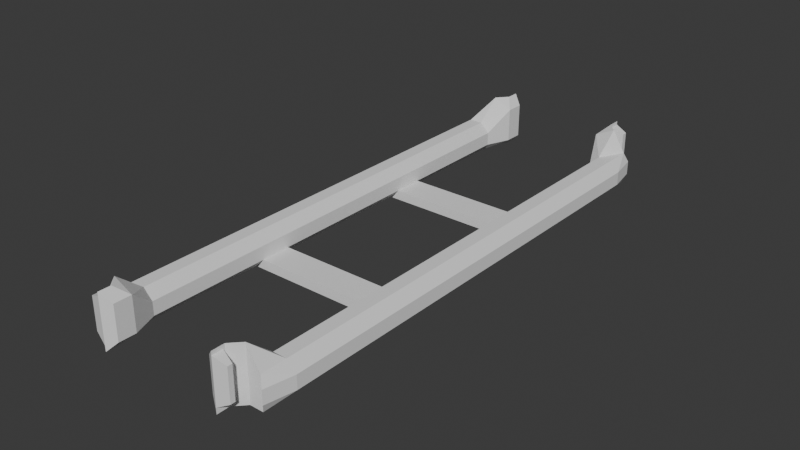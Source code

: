 # Source: ball-rack-crossbar.blend  (saved by Blender 4.0.36; exported with 4.5.12 LTS)
import bpy
from mathutils import Matrix  # noqa: F401  (used for matrix-valued properties, if any)

bpy.ops.wm.read_factory_settings(use_empty=True)
scene = bpy.context.scene
scene.name = 'Scene'

# ---- collections
col_collection = bpy.data.collections.new('Collection'); scene.collection.children.link(col_collection)

# ---- world
world_world = bpy.data.worlds.new('World'); scene.world = world_world
world_world.use_nodes = True; world_world.node_tree.nodes.clear()
_N = world_world.node_tree.nodes; _L = world_world.node_tree.links
n0 = _N.new('ShaderNodeOutputWorld'); n0.name = 'World Output'; n0.location = (300, 300)
n1 = _N.new('ShaderNodeBackground'); n1.name = 'Background'; n1.location = (10, 300)
n1.inputs[0].default_value = (0.05088, 0.05088, 0.05088, 1.0)
_L.new(n1.outputs[0], n0.inputs[0])
n0.is_active_output = True
world_world.color = (0.05088, 0.05088, 0.05088)
world_world.use_sun_shadow = False
world_world.sun_shadow_jitter_overblur = 0.0

# ---- meshes
me_cylinder_002 = bpy.data.meshes.new('Cylinder.002')
me_cylinder_002.from_pydata([(1.723, -3.157, -0.5506), (2.43, -3.45, -0.5506), (2.723, -4.157, -0.5506), (2.43, -4.864, -0.5506), (1.723, -5.157, -0.5506), (1.016, -4.864, -0.5506), (0.7227, -4.157, -0.5506), (1.016, -3.45, -0.5506), (2.618, -2.184, -0.6115), (3.541, -2.997, -0.6124), (2.723, -4.157, -0.6124), (2.309, -4.572, -0.6213), (1.601, -4.865, -0.6213), (1.016, -4.864, -0.6124), (0.7251, -4.163, -0.6124), (0.8028, -2.936, -0.6115), (1.236, -3.975, -0.6124), (1.516, -4.657, -0.6124), (1.944, -3.682, -0.6124), (2.221, -4.365, -0.6124), (2.618, -2.184, -0.6564), (3.325, -2.477, -0.6709), (0.5099, -3.644, -0.6709), (0.8028, -2.936, -0.6564), (1.012, -3.435, -0.6709), (2.817, -2.688, -0.6709), (1.015, -3.44, -0.6399), (2.618, -2.184, -0.6399), (2.819, -2.693, -0.6399), (0.8028, -2.936, -0.6399), (3.325, -2.477, -0.6399), (0.5099, -3.644, -0.6399), (0.5099, -3.644, -0.6446), (3.325, -2.477, -0.6446), (0.8028, -2.936, -0.6446), (2.618, -2.184, -0.6446), (1.014, -3.438, -0.6446), (2.818, -2.691, -0.6446), (2.188, -3.569, -0.6124), (2.472, -4.261, -0.6124), (3.127, -2.56, -0.6709), (3.072, -2.585, -0.6399), (3.127, -2.561, -0.6446), (1.266, -4.761, -0.6124), (0.9807, -4.069, -0.6124), (0.8141, -3.518, -0.6709), (0.8146, -3.519, -0.6446), (0.7622, -3.542, -0.6399), (3.124, -3.323, -0.6645), (1.437, -4.022, -0.6645), (3.125, -3.326, -0.651), (1.438, -4.025, -0.651), (-1.723, 3.157, -0.5506), (-2.43, 3.45, -0.5506), (-2.723, 4.157, -0.5506), (-2.43, 4.864, -0.5506), (-1.723, 5.157, -0.5506), (-1.016, 4.864, -0.5506), (-0.7227, 4.157, -0.5506), (-1.016, 3.45, -0.5506), (-1.51, 2.644, -0.6115), (-2.432, 3.456, -0.6124), (-2.723, 4.157, -0.6124), (-2.309, 4.572, -0.6213), (-1.601, 4.865, -0.6213), (-1.016, 4.864, -0.6124), (0.3833, 4.622, -0.6124), (0.3057, 3.396, -0.6115), (-1.236, 3.975, -0.6124), (-1.516, 4.657, -0.6124), (-1.944, 3.682, -0.6124), (-2.221, 4.365, -0.6124), (-1.51, 2.644, -0.6564), (-2.217, 2.936, -0.6709), (0.5986, 4.103, -0.6709), (0.3057, 3.396, -0.6564), (0.09605, 3.895, -0.6709), (-1.708, 3.147, -0.6709), (0.09393, 3.9, -0.6399), (-1.51, 2.644, -0.6399), (-1.71, 3.152, -0.6399), (0.3057, 3.396, -0.6399), (-2.217, 2.936, -0.6399), (0.5986, 4.103, -0.6399), (0.5986, 4.103, -0.6446), (-2.217, 2.936, -0.6446), (0.3057, 3.396, -0.6446), (-1.51, 2.644, -0.6446), (0.09499, 3.897, -0.6446), (-1.709, 3.15, -0.6446), (-2.188, 3.569, -0.6124), (-2.472, 4.261, -0.6124), (-1.91, 3.064, -0.6709), (-1.964, 3.044, -0.6399), (-1.91, 3.065, -0.6446), (-1.266, 4.761, -0.6124), (-0.9807, 4.069, -0.6124), (0.4028, 4.022, -0.6709), (0.4023, 4.023, -0.6446), (0.3463, 4.001, -0.6399), (-1.823, 3.862, -0.6645), (-0.1359, 4.561, -0.6645), (-1.824, 3.865, -0.651), (-0.137, 4.564, -0.651), (-1.014, 3.451, 0.5528), (-0.7214, 4.158, 0.5528), (-1.014, 4.865, 0.5528), (-1.721, 5.158, 0.5528), (-2.429, 4.865, 0.5528), (-2.721, 4.158, 0.5528), (-2.429, 3.451, 0.5528), (-1.721, 3.158, 0.5528), (0.3069, 3.396, 0.6137), (0.3846, 4.623, 0.6145), (-1.014, 4.865, 0.6145), (-1.6, 4.865, 0.6234), (-2.307, 4.572, 0.6234), (-2.721, 4.158, 0.6145), (-2.431, 3.456, 0.6145), (-1.509, 2.644, 0.6137), (-1.937, 3.685, 0.6145), (-2.221, 4.365, 0.6145), (-1.229, 3.978, 0.6145), (-1.516, 4.657, 0.6145), (0.3069, 3.396, 0.6562), (0.5998, 4.103, 0.6707), (-2.216, 2.937, 0.6707), (-1.509, 2.644, 0.6562), (-1.713, 3.145, 0.6707), (0.09093, 3.892, 0.6707), (-1.715, 3.15, 0.6397), (0.3069, 3.396, 0.6397), (0.08881, 3.897, 0.6397), (-1.509, 2.644, 0.6397), (0.5998, 4.103, 0.6397), (-2.216, 2.937, 0.6397), (-2.216, 2.937, 0.6444), (0.5998, 4.103, 0.6444), (-1.509, 2.644, 0.6444), (0.3069, 3.396, 0.6444), (-1.714, 3.148, 0.6444), (0.08987, 3.895, 0.6444), (-0.9767, 4.071, 0.6145), (-1.265, 4.761, 0.6145), (0.4008, 4.021, 0.6707), (0.3443, 4.0, 0.6397), (0.4003, 4.022, 0.6444), (-2.471, 4.261, 0.6145), (-2.184, 3.571, 0.6145), (-1.912, 3.063, 0.6707), (-1.912, 3.064, 0.6444), (-1.966, 3.043, 0.6397), (-0.141, 4.559, 0.6634), (-1.828, 3.86, 0.6634), (-0.1421, 4.561, 0.6519), (-1.829, 3.863, 0.6519), (1.014, -3.451, 0.5502), (0.7214, -4.158, 0.5502), (1.014, -4.865, 0.5502), (1.721, -5.158, 0.5502), (2.429, -4.865, 0.5502), (2.721, -4.158, 0.5502), (2.429, -3.451, 0.5502), (1.721, -3.158, 0.5502), (0.8016, -2.937, 0.6111), (0.7239, -4.164, 0.612), (1.014, -4.865, 0.612), (1.6, -4.865, 0.6208), (2.307, -4.572, 0.6208), (2.721, -4.158, 0.612), (3.54, -2.997, 0.612), (2.617, -2.185, 0.6111), (1.937, -3.685, 0.612), (2.221, -4.365, 0.612), (1.229, -3.978, 0.612), (1.516, -4.657, 0.612), (0.8016, -2.937, 0.6536), (0.5087, -3.644, 0.6681), (3.324, -2.478, 0.6681), (2.617, -2.185, 0.6536), (2.822, -2.686, 0.6681), (1.018, -3.433, 0.6681), (2.824, -2.691, 0.6372), (0.8016, -2.937, 0.6372), (1.02, -3.438, 0.6372), (2.617, -2.185, 0.6372), (0.5087, -3.644, 0.6372), (3.324, -2.478, 0.6372), (3.324, -2.478, 0.6419), (0.5087, -3.644, 0.6419), (2.617, -2.185, 0.6419), (0.8016, -2.937, 0.6419), (2.823, -2.688, 0.6419), (1.019, -3.436, 0.6419), (0.9767, -4.071, 0.612), (1.265, -4.761, 0.612), (0.816, -3.517, 0.6681), (0.7642, -3.541, 0.6372), (0.8166, -3.518, 0.6419), (2.471, -4.261, 0.612), (2.184, -3.571, 0.612), (3.128, -2.559, 0.6681), (3.129, -2.56, 0.6419), (3.074, -2.584, 0.6372), (1.442, -4.02, 0.6609), (3.129, -3.321, 0.6609), (1.443, -4.022, 0.6494), (3.13, -3.324, 0.6494), (1.015, -4.865, -0.0006363), (0.7221, -4.157, -0.0006363), (1.015, -3.45, -0.0006363), (1.722, -3.157, -0.0006363), (2.429, -3.45, -0.0006363), (2.722, -4.157, -0.0006363), (2.429, -4.865, -0.0006363), (1.722, -5.157, -0.0006363), (1.015, -4.864, -0.2587), (0.7224, -4.157, -0.2587), (1.015, -3.45, -0.2587), (1.722, -3.157, -0.2587), (2.429, -3.45, -0.2587), (2.722, -4.157, -0.2587), (2.429, -4.864, -0.2587), (1.722, -5.157, -0.2587), (-2.429, 3.45, 0.0006363), (-2.722, 4.157, 0.0006363), (-2.429, 4.865, 0.0006363), (-1.722, 5.157, 0.0006363), (-1.015, 4.865, 0.0006363), (-0.7221, 4.157, 0.0006363), (-1.015, 3.45, 0.0006363), (-1.722, 3.157, 0.0006363), (-2.429, 3.45, -0.2581), (-2.722, 4.157, -0.2581), (-2.429, 4.864, -0.2581), (-1.722, 5.157, -0.2581), (-1.015, 4.864, -0.2581), (-0.7224, 4.157, -0.2581), (-1.015, 3.45, -0.2581), (-1.722, 3.157, -0.2581), (-2.429, 3.45, 0.2602), (-2.722, 4.158, 0.2602), (-2.429, 4.865, 0.2602), (-1.722, 5.158, 0.2602), (-1.015, 4.865, 0.2602), (-0.7218, 4.158, 0.2602), (-1.015, 3.45, 0.2602), (-1.722, 3.158, 0.2602), (1.015, -4.865, 0.2583), (0.7218, -4.158, 0.2583), (1.015, -3.45, 0.2583), (1.722, -3.158, 0.2583), (2.429, -3.45, 0.2583), (2.722, -4.158, 0.2583), (2.429, -4.865, 0.2583), (1.722, -5.158, 0.2583), (1.015, -4.865, 0.1124), (0.7219, -4.157, 0.1124), (1.015, -3.45, 0.1124), (1.722, -3.157, 0.1124), (2.429, -3.45, 0.1124), (2.722, -4.157, 0.1124), (2.429, -4.865, 0.1124), (1.722, -5.157, 0.1124), (-2.429, 3.45, 0.114), (-2.722, 4.157, 0.114), (-2.429, 4.865, 0.114), (-1.722, 5.157, 0.114), (-0.7219, 4.157, 0.114), (-1.015, 3.45, 0.114), (-1.722, 3.157, 0.114), (-1.015, 4.865, 0.114), (1.015, -4.865, 0.1854), (0.7218, -4.157, 0.1854), (1.015, -3.45, 0.1854), (1.722, -3.157, 0.1854), (2.429, -3.45, 0.1854), (2.722, -4.157, 0.1854), (2.429, -4.865, 0.1854), (1.722, -5.157, 0.1854), (1.015, -4.864, -0.1128), (0.7222, -4.157, -0.1128), (1.015, -3.45, -0.1128), (1.722, -3.157, -0.1128), (2.429, -3.45, -0.1128), (2.722, -4.157, -0.1128), (2.429, -4.864, -0.1128), (1.722, -5.157, -0.1128), (-2.429, 3.45, -0.1118), (-2.722, 4.157, -0.1118), (-2.429, 4.864, -0.1118), (-1.722, 5.157, -0.1118), (-1.015, 4.864, -0.1118), (-0.7222, 4.157, -0.1118), (-1.015, 3.45, -0.1118), (-1.722, 3.157, -0.1118), (-2.429, 3.45, -0.185), (-2.722, 4.157, -0.185), (-2.429, 4.864, -0.185), (-1.722, 5.157, -0.185), (-1.015, 4.864, -0.185), (-0.7223, 4.157, -0.185), (-1.015, 3.45, -0.185), (-1.722, 3.157, -0.185), (1.015, -4.864, -0.1858), (0.7223, -4.157, -0.1858), (1.015, -3.45, -0.1858), (1.722, -3.157, -0.1858), (2.429, -3.45, -0.1858), (2.722, -4.157, -0.1858), (2.429, -4.864, -0.1858), (1.722, -5.157, -0.1858), (-2.429, 3.45, 0.1871), (-2.722, 4.157, 0.1871), (-2.429, 4.865, 0.1871), (-1.722, 5.157, 0.1871), (-1.015, 4.865, 0.1871), (-0.7218, 4.157, 0.1871), (-1.015, 3.45, 0.1871), (-1.722, 3.157, 0.1871)], [], [(2, 3, 10), (29, 27, 35, 34), (5, 6, 14, 13), (3, 4, 12, 11), (6, 15, 14), (1, 2, 10, 9), (4, 13, 12), (7, 0, 8, 15), (0, 1, 8), (20, 25, 24, 23), (13, 43, 17, 12), (44, 16, 17, 43), (12, 17, 19, 11), (17, 16, 18, 19), (34, 35, 20, 23), (39, 38, 9, 10), (31, 29, 34, 32), (11, 19, 39, 10), (23, 24, 45, 22), (25, 20, 21, 40), (32, 34, 23, 22), (27, 30, 33, 35), (35, 33, 21, 20), (44, 47, 26, 16), (15, 29, 31), (16, 26, 28, 18), (8, 27, 29, 15), (38, 41, 30, 9), (9, 30, 8), (45, 46, 32, 22), (8, 30, 27), (8, 1, 9), (31, 14, 15), (15, 6, 7), (37, 50, 42), (42, 50, 48, 40), (46, 47, 31, 32), (37, 28, 26, 36), (42, 41, 28, 37), (33, 30, 41, 42), (21, 33, 42, 40), (18, 28, 41, 38), (19, 18, 38, 39), (36, 26, 47, 46), (45, 24, 49), (14, 31, 47, 44), (14, 44, 43, 13), (48, 50, 51, 49), (37, 36, 51, 50), (49, 51, 46, 45), (24, 25, 48, 49), (25, 40, 48), (46, 51, 36), (54, 55, 62), (81, 79, 87, 86), (57, 58, 66, 65), (55, 56, 64, 63), (58, 67, 66), (53, 54, 62, 61), (56, 65, 64), (59, 52, 60, 67), (52, 53, 60), (72, 77, 76, 75), (65, 95, 69, 64), (96, 68, 69, 95), (64, 69, 71, 63), (69, 68, 70, 71), (86, 87, 72, 75), (91, 90, 61, 62), (83, 81, 86, 84), (63, 71, 91, 62), (75, 76, 97, 74), (77, 72, 73, 92), (84, 86, 75, 74), (79, 82, 85, 87), (87, 85, 73, 72), (96, 99, 78, 68), (67, 81, 83), (68, 78, 80, 70), (60, 79, 81, 67), (90, 93, 82, 61), (61, 82, 60), (97, 98, 84, 74), (60, 82, 79), (60, 53, 61), (83, 66, 67), (67, 58, 59), (89, 102, 94), (94, 102, 100, 92), (98, 99, 83, 84), (89, 80, 78, 88), (94, 93, 80, 89), (85, 82, 93, 94), (73, 85, 94, 92), (70, 80, 93, 90), (71, 70, 90, 91), (88, 78, 99, 98), (97, 76, 101), (66, 83, 99, 96), (66, 96, 95, 65), (100, 102, 103, 101), (89, 88, 103, 102), (101, 103, 98, 97), (76, 77, 100, 101), (77, 92, 100), (98, 103, 88), (106, 107, 114), (133, 131, 139, 138), (109, 110, 118, 117), (107, 108, 116, 115), (110, 119, 118), (105, 106, 114, 113), (108, 117, 116), (111, 104, 112, 119), (104, 105, 112), (124, 129, 128, 127), (117, 147, 121, 116), (148, 120, 121, 147), (116, 121, 123, 115), (121, 120, 122, 123), (138, 139, 124, 127), (143, 142, 113, 114), (135, 133, 138, 136), (115, 123, 143, 114), (127, 128, 149, 126), (129, 124, 125, 144), (136, 138, 127, 126), (131, 134, 137, 139), (139, 137, 125, 124), (148, 151, 130, 120), (119, 133, 135), (120, 130, 132, 122), (112, 131, 133, 119), (142, 145, 134, 113), (113, 134, 112), (149, 150, 136, 126), (112, 134, 131), (112, 105, 113), (135, 118, 119), (119, 110, 111), (141, 154, 146), (146, 154, 152, 144), (150, 151, 135, 136), (141, 132, 130, 140), (146, 145, 132, 141), (137, 134, 145, 146), (125, 137, 146, 144), (122, 132, 145, 142), (123, 122, 142, 143), (140, 130, 151, 150), (149, 128, 153), (118, 135, 151, 148), (118, 148, 147, 117), (152, 154, 155, 153), (141, 140, 155, 154), (153, 155, 150, 149), (128, 129, 152, 153), (129, 144, 152), (150, 155, 140), (158, 159, 166), (185, 183, 191, 190), (161, 162, 170, 169), (159, 160, 168, 167), (162, 171, 170), (157, 158, 166, 165), (160, 169, 168), (163, 156, 164, 171), (156, 157, 164), (176, 181, 180, 179), (169, 199, 173, 168), (200, 172, 173, 199), (168, 173, 175, 167), (173, 172, 174, 175), (190, 191, 176, 179), (195, 194, 165, 166), (187, 185, 190, 188), (167, 175, 195, 166), (179, 180, 201, 178), (181, 176, 177, 196), (188, 190, 179, 178), (183, 186, 189, 191), (191, 189, 177, 176), (200, 203, 182, 172), (171, 185, 187), (172, 182, 184, 174), (164, 183, 185, 171), (194, 197, 186, 165), (165, 186, 164), (201, 202, 188, 178), (164, 186, 183), (164, 157, 165), (187, 170, 171), (171, 162, 163), (193, 206, 198), (198, 206, 204, 196), (202, 203, 187, 188), (193, 184, 182, 192), (198, 197, 184, 193), (189, 186, 197, 198), (177, 189, 198, 196), (174, 184, 197, 194), (175, 174, 194, 195), (192, 182, 203, 202), (201, 180, 205), (170, 187, 203, 200), (170, 200, 199, 169), (204, 206, 207, 205), (193, 192, 207, 206), (205, 207, 202, 201), (180, 181, 204, 205), (181, 196, 204), (202, 207, 192), (240, 110, 109, 241), (248, 158, 157, 249), (249, 157, 156, 250), (250, 156, 163, 251), (241, 109, 108, 242), (242, 108, 107, 243), (243, 107, 106, 244), (244, 106, 105, 245), (251, 163, 162, 252), (245, 105, 104, 246), (246, 104, 111, 247), (252, 162, 161, 253), (253, 161, 160, 254), (254, 160, 159, 255), (255, 159, 158, 248), (247, 111, 110, 240), (10, 3, 11), (13, 4, 5), (169, 160, 161), (166, 159, 167), (114, 107, 115), (117, 108, 109), (65, 56, 57), (62, 55, 63), (287, 215, 208, 280), (286, 214, 215, 287), (285, 213, 214, 286), (284, 212, 213, 285), (283, 211, 212, 284), (282, 210, 211, 283), (281, 209, 210, 282), (280, 208, 209, 281), (5, 216, 217, 6), (6, 217, 218, 7), (7, 218, 219, 0), (0, 219, 220, 1), (1, 220, 221, 2), (2, 221, 222, 3), (3, 222, 223, 4), (4, 223, 216, 5), (295, 231, 224, 288), (294, 230, 231, 295), (293, 229, 230, 294), (292, 228, 229, 293), (291, 227, 228, 292), (290, 226, 227, 291), (289, 225, 226, 290), (288, 224, 225, 289), (53, 232, 233, 54), (54, 233, 234, 55), (55, 234, 235, 56), (56, 235, 236, 57), (57, 236, 237, 58), (58, 237, 238, 59), (59, 238, 239, 52), (52, 239, 232, 53), (303, 306, 218, 239), (318, 246, 247, 319), (317, 245, 246, 318), (316, 244, 245, 317), (315, 243, 244, 316), (314, 242, 243, 315), (313, 241, 242, 314), (312, 240, 241, 313), (279, 255, 248, 272), (278, 254, 255, 279), (277, 253, 254, 278), (276, 252, 253, 277), (275, 251, 252, 276), (274, 250, 251, 275), (247, 250, 274, 319), (272, 248, 249, 273), (208, 256, 257, 209), (209, 257, 258, 210), (210, 258, 259, 211), (211, 259, 260, 212), (212, 260, 261, 213), (213, 261, 262, 214), (214, 262, 263, 215), (215, 263, 256, 208), (224, 264, 265, 225), (225, 265, 266, 226), (226, 266, 267, 227), (227, 267, 271, 228), (228, 271, 268, 229), (229, 268, 269, 230), (230, 269, 270, 231), (231, 270, 264, 224), (273, 312, 319, 274), (256, 272, 273, 257), (257, 273, 274, 258), (258, 274, 275, 259), (259, 275, 276, 260), (260, 276, 277, 261), (261, 277, 278, 262), (262, 278, 279, 263), (263, 279, 272, 256), (304, 280, 281, 305), (305, 281, 282, 306), (306, 282, 283, 307), (307, 283, 284, 308), (308, 284, 285, 309), (309, 285, 286, 310), (310, 286, 287, 311), (311, 287, 280, 304), (296, 288, 289, 297), (297, 289, 290, 298), (298, 290, 291, 299), (299, 291, 292, 300), (300, 292, 293, 301), (301, 293, 294, 302), (302, 294, 295, 303), (303, 295, 288, 296), (265, 313, 314, 266), (238, 302, 303, 239), (237, 301, 302, 238), (236, 300, 301, 237), (235, 299, 300, 236), (234, 298, 299, 235), (233, 297, 298, 234), (232, 296, 297, 233), (223, 311, 304, 216), (222, 310, 311, 223), (221, 309, 310, 222), (220, 308, 309, 221), (219, 307, 308, 220), (218, 306, 307, 219), (264, 312, 313, 265), (216, 304, 305, 217), (266, 314, 315, 267), (267, 315, 316, 271), (271, 316, 317, 268), (268, 317, 318, 269), (269, 318, 319, 270), (270, 319, 312, 264), (296, 232, 217, 305), (240, 312, 273, 249), (247, 240, 249, 250), (303, 296, 305, 306), (217, 232, 239, 218)])
_uv = me_cylinder_002.uv_layers.new(name='UVMap')
_uv.uv.foreach_set('vector', [0.75, 0.5, 0.625, 0.5, 0.75, 0.5, 0.125, 0.5, 0.0, 0.5, 0.0, 0.5, 0.125, 0.5, 0.375, 0.5, 0.25, 0.5, 0.25, 0.5, 0.375, 0.5, 0.625, 0.5, 0.5, 0.5, 0.5, 0.5, 0.625, 0.5, 0.25, 0.5, 0.125, 0.5, 0.25, 0.5, 0.875, 0.5, 0.75, 0.5, 0.75, 0.5, 0.875, 0.5, 0.5, 0.5, 0.375, 0.5, 0.5, 0.5, 0.125, 0.5, 0.0, 0.5, 0.0, 0.5, 0.125, 0.5, 1.0, 0.5, 0.875, 0.5, 1.0, 0.5, 0.0, 0.5, 0.693, 0.5, 0.434, 0.5, 0.125, 0.5, 0.375, 0.5, 0.43, 0.5, 0.4849, 0.5, 0.5, 0.5, 0.342, 0.5, 0.434, 0.5, 0.4849, 0.5, 0.43, 0.5, 0.5, 0.5, 0.4849, 0.5, 0.6397, 0.5, 0.625, 0.5, 0.4849, 0.5, 0.434, 0.5, 0.693, 0.5, 0.6397, 0.5, 0.125, 0.5, 0.0, 0.5, 0.0, 0.5, 0.125, 0.5, 0.6949, 0.5, 0.784, 0.5, 0.875, 0.5, 0.75, 0.5, 0.25, 0.5, 0.125, 0.5, 0.125, 0.5, 0.25, 0.5, 0.625, 0.5, 0.6397, 0.5, 0.6949, 0.5, 0.75, 0.5, 0.125, 0.5, 0.434, 0.5, 0.342, 0.5, 0.25, 0.5, 0.693, 0.5, 0.0, 0.5, 0.875, 0.5, 0.784, 0.5, 0.25, 0.5, 0.125, 0.5, 0.125, 0.5, 0.25, 0.5, 1.0, 0.5, 0.875, 0.5, 0.875, 0.5, 1.0, 0.5, 1.0, 0.5, 0.875, 0.5, 0.875, 0.5, 1.0, 0.5, 0.342, 0.5, 0.342, 0.5, 0.434, 0.5, 0.434, 0.5, 0.125, 0.5, 0.125, 0.5, 0.25, 0.5, 0.434, 0.5, 0.434, 0.5, 0.693, 0.5, 0.693, 0.5, 0.0, 0.5, 0.0, 0.5, 0.125, 0.5, 0.125, 0.5, 0.784, 0.5, 0.784, 0.5, 0.875, 0.5, 0.875, 0.5, 0.875, 0.5, 0.875, 0.5, 1.0, 0.5, 0.342, 0.5, 0.342, 0.5, 0.25, 0.5, 0.25, 0.5, 1.0, 0.5, 0.875, 0.5, 1.0, 0.5, 1.0, 0.5, 0.875, 0.5, 0.875, 0.5, 0.25, 0.5, 0.25, 0.5, 0.125, 0.5, 0.125, 0.5, 0.25, 0.5, 0.125, 0.5, 0.693, 0.5, 0.693, 0.5, 0.784, 0.5, 0.784, 0.5, 0.693, 0.5, 0.693, 0.5, 0.784, 0.5, 0.342, 0.5, 0.342, 0.5, 0.25, 0.5, 0.25, 0.5, 0.693, 0.5, 0.693, 0.5, 0.434, 0.5, 0.434, 0.5, 0.784, 0.5, 0.784, 0.5, 0.693, 0.5, 0.693, 0.5, 0.875, 0.5, 0.875, 0.5, 0.784, 0.5, 0.784, 0.5, 0.875, 0.5, 0.875, 0.5, 0.784, 0.5, 0.784, 0.5, 0.693, 0.5, 0.693, 0.5, 0.784, 0.5, 0.784, 0.5, 0.6397, 0.5, 0.693, 0.5, 0.784, 0.5, 0.6949, 0.5, 0.434, 0.5, 0.434, 0.5, 0.342, 0.5, 0.342, 0.5, 0.342, 0.5, 0.434, 0.5, 0.434, 0.5, 0.25, 0.5, 0.25, 0.5, 0.342, 0.5, 0.342, 0.5, 0.25, 0.5, 0.342, 0.5, 0.43, 0.5, 0.375, 0.5, 0.693, 0.5, 0.693, 0.5, 0.434, 0.5, 0.434, 0.5, 0.693, 0.5, 0.434, 0.5, 0.434, 0.5, 0.693, 0.5, 0.434, 0.5, 0.434, 0.5, 0.342, 0.5, 0.342, 0.5, 0.434, 0.5, 0.693, 0.5, 0.693, 0.5, 0.434, 0.5, 0.693, 0.5, 0.784, 0.5, 0.693, 0.5, 0.342, 0.5, 0.434, 0.5, 0.434, 0.5, 0.75, 0.5, 0.625, 0.5, 0.75, 0.5, 0.125, 0.5, 0.0, 0.5, 0.0, 0.5, 0.125, 0.5, 0.375, 0.5, 0.25, 0.5, 0.25, 0.5, 0.375, 0.5, 0.625, 0.5, 0.5, 0.5, 0.5, 0.5, 0.625, 0.5, 0.25, 0.5, 0.125, 0.5, 0.25, 0.5, 0.875, 0.5, 0.75, 0.5, 0.75, 0.5, 0.875, 0.5, 0.5, 0.5, 0.375, 0.5, 0.5, 0.5, 0.125, 0.5, 0.0, 0.5, 0.0, 0.5, 0.125, 0.5, 1.0, 0.5, 0.875, 0.5, 1.0, 0.5, 0.0, 0.5, 0.693, 0.5, 0.434, 0.5, 0.125, 0.5, 0.375, 0.5, 0.43, 0.5, 0.4849, 0.5, 0.5, 0.5, 0.342, 0.5, 0.434, 0.5, 0.4849, 0.5, 0.43, 0.5, 0.5, 0.5, 0.4849, 0.5, 0.6397, 0.5, 0.625, 0.5, 0.4849, 0.5, 0.434, 0.5, 0.693, 0.5, 0.6397, 0.5, 0.125, 0.5, 0.0, 0.5, 0.0, 0.5, 0.125, 0.5, 0.6949, 0.5, 0.784, 0.5, 0.875, 0.5, 0.75, 0.5, 0.25, 0.5, 0.125, 0.5, 0.125, 0.5, 0.25, 0.5, 0.625, 0.5, 0.6397, 0.5, 0.6949, 0.5, 0.75, 0.5, 0.125, 0.5, 0.434, 0.5, 0.342, 0.5, 0.25, 0.5, 0.693, 0.5, 0.0, 0.5, 0.875, 0.5, 0.784, 0.5, 0.25, 0.5, 0.125, 0.5, 0.125, 0.5, 0.25, 0.5, 1.0, 0.5, 0.875, 0.5, 0.875, 0.5, 1.0, 0.5, 1.0, 0.5, 0.875, 0.5, 0.875, 0.5, 1.0, 0.5, 0.342, 0.5, 0.342, 0.5, 0.434, 0.5, 0.434, 0.5, 0.125, 0.5, 0.125, 0.5, 0.25, 0.5, 0.434, 0.5, 0.434, 0.5, 0.693, 0.5, 0.693, 0.5, 0.0, 0.5, 0.0, 0.5, 0.125, 0.5, 0.125, 0.5, 0.784, 0.5, 0.784, 0.5, 0.875, 0.5, 0.875, 0.5, 0.875, 0.5, 0.875, 0.5, 1.0, 0.5, 0.342, 0.5, 0.342, 0.5, 0.25, 0.5, 0.25, 0.5, 1.0, 0.5, 0.875, 0.5, 1.0, 0.5, 1.0, 0.5, 0.875, 0.5, 0.875, 0.5, 0.25, 0.5, 0.25, 0.5, 0.125, 0.5, 0.125, 0.5, 0.25, 0.5, 0.125, 0.5, 0.693, 0.5, 0.693, 0.5, 0.784, 0.5, 0.784, 0.5, 0.693, 0.5, 0.693, 0.5, 0.784, 0.5, 0.342, 0.5, 0.342, 0.5, 0.25, 0.5, 0.25, 0.5, 0.693, 0.5, 0.693, 0.5, 0.434, 0.5, 0.434, 0.5, 0.784, 0.5, 0.784, 0.5, 0.693, 0.5, 0.693, 0.5, 0.875, 0.5, 0.875, 0.5, 0.784, 0.5, 0.784, 0.5, 0.875, 0.5, 0.875, 0.5, 0.784, 0.5, 0.784, 0.5, 0.693, 0.5, 0.693, 0.5, 0.784, 0.5, 0.784, 0.5, 0.6397, 0.5, 0.693, 0.5, 0.784, 0.5, 0.6949, 0.5, 0.434, 0.5, 0.434, 0.5, 0.342, 0.5, 0.342, 0.5, 0.342, 0.5, 0.434, 0.5, 0.434, 0.5, 0.25, 0.5, 0.25, 0.5, 0.342, 0.5, 0.342, 0.5, 0.25, 0.5, 0.342, 0.5, 0.43, 0.5, 0.375, 0.5, 0.693, 0.5, 0.693, 0.5, 0.434, 0.5, 0.434, 0.5, 0.693, 0.5, 0.434, 0.5, 0.434, 0.5, 0.693, 0.5, 0.434, 0.5, 0.434, 0.5, 0.342, 0.5, 0.342, 0.5, 0.434, 0.5, 0.693, 0.5, 0.693, 0.5, 0.434, 0.5, 0.693, 0.5, 0.784, 0.5, 0.693, 0.5, 0.342, 0.5, 0.434, 0.5, 0.434, 0.5, 0.75, 0.5, 0.625, 0.5, 0.75, 0.5, 0.125, 0.5, 0.0, 0.5, 0.0, 0.5, 0.125, 0.5, 0.375, 0.5, 0.25, 0.5, 0.25, 0.5, 0.375, 0.5, 0.625, 0.5, 0.5, 0.5, 0.5, 0.5, 0.625, 0.5, 0.25, 0.5, 0.125, 0.5, 0.25, 0.5, 0.875, 0.5, 0.75, 0.5, 0.75, 0.5, 0.875, 0.5, 0.5, 0.5, 0.375, 0.5, 0.5, 0.5, 0.125, 0.5, 0.0, 0.5, 0.0, 0.5, 0.125, 0.5, 1.0, 0.5, 0.875, 0.5, 1.0, 0.5, 0.0, 0.5, 0.693, 0.5, 0.434, 0.5, 0.125, 0.5, 0.375, 0.5, 0.43, 0.5, 0.4849, 0.5, 0.5, 0.5, 0.342, 0.5, 0.434, 0.5, 0.4849, 0.5, 0.43, 0.5, 0.5, 0.5, 0.4849, 0.5, 0.6397, 0.5, 0.625, 0.5, 0.4849, 0.5, 0.434, 0.5, 0.693, 0.5, 0.6397, 0.5, 0.125, 0.5, 0.0, 0.5, 0.0, 0.5, 0.125, 0.5, 0.6949, 0.5, 0.784, 0.5, 0.875, 0.5, 0.75, 0.5, 0.25, 0.5, 0.125, 0.5, 0.125, 0.5, 0.25, 0.5, 0.625, 0.5, 0.6397, 0.5, 0.6949, 0.5, 0.75, 0.5, 0.125, 0.5, 0.434, 0.5, 0.342, 0.5, 0.25, 0.5, 0.693, 0.5, 0.0, 0.5, 0.875, 0.5, 0.784, 0.5, 0.25, 0.5, 0.125, 0.5, 0.125, 0.5, 0.25, 0.5, 1.0, 0.5, 0.875, 0.5, 0.875, 0.5, 1.0, 0.5, 1.0, 0.5, 0.875, 0.5, 0.875, 0.5, 1.0, 0.5, 0.342, 0.5, 0.342, 0.5, 0.434, 0.5, 0.434, 0.5, 0.125, 0.5, 0.125, 0.5, 0.25, 0.5, 0.434, 0.5, 0.434, 0.5, 0.693, 0.5, 0.693, 0.5, 0.0, 0.5, 0.0, 0.5, 0.125, 0.5, 0.125, 0.5, 0.784, 0.5, 0.784, 0.5, 0.875, 0.5, 0.875, 0.5, 0.875, 0.5, 0.875, 0.5, 1.0, 0.5, 0.342, 0.5, 0.342, 0.5, 0.25, 0.5, 0.25, 0.5, 1.0, 0.5, 0.875, 0.5, 1.0, 0.5, 1.0, 0.5, 0.875, 0.5, 0.875, 0.5, 0.25, 0.5, 0.25, 0.5, 0.125, 0.5, 0.125, 0.5, 0.25, 0.5, 0.125, 0.5, 0.693, 0.5, 0.693, 0.5, 0.784, 0.5, 0.784, 0.5, 0.693, 0.5, 0.693, 0.5, 0.784, 0.5, 0.342, 0.5, 0.342, 0.5, 0.25, 0.5, 0.25, 0.5, 0.693, 0.5, 0.693, 0.5, 0.434, 0.5, 0.434, 0.5, 0.784, 0.5, 0.784, 0.5, 0.693, 0.5, 0.693, 0.5, 0.875, 0.5, 0.875, 0.5, 0.784, 0.5, 0.784, 0.5, 0.875, 0.5, 0.875, 0.5, 0.784, 0.5, 0.784, 0.5, 0.693, 0.5, 0.693, 0.5, 0.784, 0.5, 0.784, 0.5, 0.6397, 0.5, 0.693, 0.5, 0.784, 0.5, 0.6949, 0.5, 0.434, 0.5, 0.434, 0.5, 0.342, 0.5, 0.342, 0.5, 0.342, 0.5, 0.434, 0.5, 0.434, 0.5, 0.25, 0.5, 0.25, 0.5, 0.342, 0.5, 0.342, 0.5, 0.25, 0.5, 0.342, 0.5, 0.43, 0.5, 0.375, 0.5, 0.693, 0.5, 0.693, 0.5, 0.434, 0.5, 0.434, 0.5, 0.693, 0.5, 0.434, 0.5, 0.434, 0.5, 0.693, 0.5, 0.434, 0.5, 0.434, 0.5, 0.342, 0.5, 0.342, 0.5, 0.434, 0.5, 0.693, 0.5, 0.693, 0.5, 0.434, 0.5, 0.693, 0.5, 0.784, 0.5, 0.693, 0.5, 0.342, 0.5, 0.434, 0.5, 0.434, 0.5, 0.75, 0.5, 0.625, 0.5, 0.75, 0.5, 0.125, 0.5, 0.0, 0.5, 0.0, 0.5, 0.125, 0.5, 0.375, 0.5, 0.25, 0.5, 0.25, 0.5, 0.375, 0.5, 0.625, 0.5, 0.5, 0.5, 0.5, 0.5, 0.625, 0.5, 0.25, 0.5, 0.125, 0.5, 0.25, 0.5, 0.875, 0.5, 0.75, 0.5, 0.75, 0.5, 0.875, 0.5, 0.5, 0.5, 0.375, 0.5, 0.5, 0.5, 0.125, 0.5, 0.0, 0.5, 0.0, 0.5, 0.125, 0.5, 1.0, 0.5, 0.875, 0.5, 1.0, 0.5, 0.0, 0.5, 0.693, 0.5, 0.434, 0.5, 0.125, 0.5, 0.375, 0.5, 0.43, 0.5, 0.4849, 0.5, 0.5, 0.5, 0.342, 0.5, 0.434, 0.5, 0.4849, 0.5, 0.43, 0.5, 0.5, 0.5, 0.4849, 0.5, 0.6397, 0.5, 0.625, 0.5, 0.4849, 0.5, 0.434, 0.5, 0.693, 0.5, 0.6397, 0.5, 0.125, 0.5, 0.0, 0.5, 0.0, 0.5, 0.125, 0.5, 0.6949, 0.5, 0.784, 0.5, 0.875, 0.5, 0.75, 0.5, 0.25, 0.5, 0.125, 0.5, 0.125, 0.5, 0.25, 0.5, 0.625, 0.5, 0.6397, 0.5, 0.6949, 0.5, 0.75, 0.5, 0.125, 0.5, 0.434, 0.5, 0.342, 0.5, 0.25, 0.5, 0.693, 0.5, 0.0, 0.5, 0.875, 0.5, 0.784, 0.5, 0.25, 0.5, 0.125, 0.5, 0.125, 0.5, 0.25, 0.5, 1.0, 0.5, 0.875, 0.5, 0.875, 0.5, 1.0, 0.5, 1.0, 0.5, 0.875, 0.5, 0.875, 0.5, 1.0, 0.5, 0.342, 0.5, 0.342, 0.5, 0.434, 0.5, 0.434, 0.5, 0.125, 0.5, 0.125, 0.5, 0.25, 0.5, 0.434, 0.5, 0.434, 0.5, 0.693, 0.5, 0.693, 0.5, 0.0, 0.5, 0.0, 0.5, 0.125, 0.5, 0.125, 0.5, 0.784, 0.5, 0.784, 0.5, 0.875, 0.5, 0.875, 0.5, 0.875, 0.5, 0.875, 0.5, 1.0, 0.5, 0.342, 0.5, 0.342, 0.5, 0.25, 0.5, 0.25, 0.5, 1.0, 0.5, 0.875, 0.5, 1.0, 0.5, 1.0, 0.5, 0.875, 0.5, 0.875, 0.5, 0.25, 0.5, 0.25, 0.5, 0.125, 0.5, 0.125, 0.5, 0.25, 0.5, 0.125, 0.5, 0.693, 0.5, 0.693, 0.5, 0.784, 0.5, 0.784, 0.5, 0.693, 0.5, 0.693, 0.5, 0.784, 0.5, 0.342, 0.5, 0.342, 0.5, 0.25, 0.5, 0.25, 0.5, 0.693, 0.5, 0.693, 0.5, 0.434, 0.5, 0.434, 0.5, 0.784, 0.5, 0.784, 0.5, 0.693, 0.5, 0.693, 0.5, 0.875, 0.5, 0.875, 0.5, 0.784, 0.5, 0.784, 0.5, 0.875, 0.5, 0.875, 0.5, 0.784, 0.5, 0.784, 0.5, 0.693, 0.5, 0.693, 0.5, 0.784, 0.5, 0.784, 0.5, 0.6397, 0.5, 0.693, 0.5, 0.784, 0.5, 0.6949, 0.5, 0.434, 0.5, 0.434, 0.5, 0.342, 0.5, 0.342, 0.5, 0.342, 0.5, 0.434, 0.5, 0.434, 0.5, 0.25, 0.5, 0.25, 0.5, 0.342, 0.5, 0.342, 0.5, 0.25, 0.5, 0.342, 0.5, 0.43, 0.5, 0.375, 0.5, 0.693, 0.5, 0.693, 0.5, 0.434, 0.5, 0.434, 0.5, 0.693, 0.5, 0.434, 0.5, 0.434, 0.5, 0.693, 0.5, 0.434, 0.5, 0.434, 0.5, 0.342, 0.5, 0.342, 0.5, 0.434, 0.5, 0.693, 0.5, 0.693, 0.5, 0.434, 0.5, 0.693, 0.5, 0.784, 0.5, 0.693, 0.5, 0.342, 0.5, 0.434, 0.5, 0.434, 0.5, 0.4062, 0.5, 0.25, 0.5, 0.375, 0.5, 0.4688, 0.5, 0.6562, 0.5, 0.75, 0.5, 0.875, 0.5, 0.7187, 0.5, 0.7187, 0.5, 0.875, 0.5, 1.0, 0.5, 0.7812, 0.5, 0.7812, 0.5, 1.0, 0.5, 0.125, 0.5, 0.09375, 0.5, 0.4688, 0.5, 0.375, 0.5, 0.5, 0.5, 0.5312, 0.5, 0.5312, 0.5, 0.5, 0.5, 0.625, 0.5, 0.5938, 0.5, 0.5938, 0.5, 0.625, 0.5, 0.75, 0.5, 0.6562, 0.5, 0.6562, 0.5, 0.75, 0.5, 0.875, 0.5, 0.7188, 0.5, 0.09375, 0.5, 0.125, 0.5, 0.25, 0.5, 0.4062, 0.5, 0.7188, 0.5, 0.875, 0.5, 1.0, 0.5, 0.7812, 0.5, 0.7812, 0.5, 1.0, 0.5, 0.125, 0.5, 0.09375, 0.5, 0.4062, 0.5, 0.25, 0.5, 0.375, 0.5, 0.4687, 0.5, 0.4687, 0.5, 0.375, 0.5, 0.5, 0.5, 0.5312, 0.5, 0.5312, 0.5, 0.5, 0.5, 0.625, 0.5, 0.5938, 0.5, 0.5938, 0.5, 0.625, 0.5, 0.75, 0.5, 0.6562, 0.5, 0.09375, 0.5, 0.125, 0.5, 0.25, 0.5, 0.4062, 0.5, 0.75, 0.5, 0.625, 0.5, 0.625, 0.5, 0.375, 0.5, 0.5, 0.5, 0.375, 0.5, 0.375, 0.5, 0.5, 0.5, 0.375, 0.5, 0.75, 0.5, 0.625, 0.5, 0.625, 0.5, 0.75, 0.5, 0.625, 0.5, 0.625, 0.5, 0.375, 0.5, 0.5, 0.5, 0.375, 0.5, 0.375, 0.5, 0.5, 0.5, 0.375, 0.5, 0.75, 0.5, 0.625, 0.5, 0.625, 0.5, 0.5469, 0.5, 0.5625, 0.5, 0.5625, 0.5, 0.5156, 0.5, 0.5781, 0.5, 0.5625, 0.5, 0.5625, 0.5, 0.5469, 0.5, 0.6094, 0.5, 0.5625, 0.5, 0.5625, 0.5, 0.5781, 0.5, 0.6406, 0.5, 0.5625, 0.5, 0.5625, 0.5, 0.6094, 0.5, 0.04688, 0.5, 0.0625, 0.5, 0.5625, 0.5, 0.6406, 0.5, 0.4531, 0.5, 0.5625, 0.5, 0.0625, 0.5, 0.04688, 0.5, 0.4844, 0.5, 0.5625, 0.5, 0.5625, 0.5, 0.4531, 0.5, 0.5156, 0.5, 0.5625, 0.5, 0.5625, 0.5, 0.4844, 0.5, 0.375, 0.5, 0.4688, 0.5, 0.4062, 0.5, 0.25, 0.5, 0.25, 0.5, 0.4062, 0.5, 0.3438, 0.5, 0.125, 0.5, 0.125, 0.5, 0.3438, 0.5, 0.03125, 0.5, 0.0, 0.5, 0.0, 0.5, 0.03125, 0.5, 0.7187, 0.5, 0.875, 0.5, 0.875, 0.5, 0.7187, 0.5, 0.6562, 0.5, 0.75, 0.5, 0.75, 0.5, 0.6562, 0.5, 0.5938, 0.5, 0.625, 0.5, 0.625, 0.5, 0.5938, 0.5, 0.5312, 0.5, 0.5, 0.5, 0.5, 0.5, 0.5312, 0.5, 0.4688, 0.5, 0.375, 0.5, 0.04687, 0.5, 0.0625, 0.5, 0.5625, 0.5, 0.6406, 0.5, 0.4531, 0.5, 0.5625, 0.5, 0.0625, 0.5, 0.04687, 0.5, 0.4844, 0.5, 0.5625, 0.5, 0.5625, 0.5, 0.4531, 0.5, 0.5156, 0.5, 0.5625, 0.5, 0.5625, 0.5, 0.4844, 0.5, 0.5469, 0.5, 0.5625, 0.5, 0.5625, 0.5, 0.5156, 0.5, 0.5781, 0.5, 0.5625, 0.5, 0.5625, 0.5, 0.5469, 0.5, 0.6094, 0.5, 0.5625, 0.5, 0.5625, 0.5, 0.5781, 0.5, 0.6406, 0.5, 0.5625, 0.5, 0.5625, 0.5, 0.6094, 0.5, 0.875, 0.5, 0.7187, 0.5, 0.6562, 0.5, 0.75, 0.5, 0.75, 0.5, 0.6562, 0.5, 0.5938, 0.5, 0.625, 0.5, 0.625, 0.5, 0.5938, 0.5, 0.5312, 0.5, 0.5, 0.5, 0.5, 0.5, 0.5312, 0.5, 0.4688, 0.5, 0.375, 0.5, 0.375, 0.5, 0.4688, 0.5, 0.4062, 0.5, 0.25, 0.5, 0.25, 0.5, 0.4062, 0.5, 0.3437, 0.5, 0.125, 0.5, 0.125, 0.5, 0.3437, 0.5, 0.03125, 0.5, 0.0, 0.5, 0.0, 0.5, 0.03125, 0.5, 0.7187, 0.5, 0.875, 0.5, 0.03906, 0.5, 0.3984, 0.5, 0.3438, 0.5, 0.03125, 0.5, 0.7266, 0.5, 0.7812, 0.5, 0.09375, 0.5, 0.08594, 0.5, 0.6797, 0.5, 0.7188, 0.5, 0.7812, 0.5, 0.7266, 0.5, 0.6328, 0.5, 0.6562, 0.5, 0.7188, 0.5, 0.6797, 0.5, 0.5859, 0.5, 0.5938, 0.5, 0.6562, 0.5, 0.6328, 0.5, 0.5391, 0.5, 0.5312, 0.5, 0.5938, 0.5, 0.5859, 0.5, 0.4922, 0.5, 0.4688, 0.5, 0.5312, 0.5, 0.5391, 0.5, 0.4453, 0.5, 0.4062, 0.5, 0.4688, 0.5, 0.4922, 0.5, 0.5859, 0.5, 0.5938, 0.5, 0.6562, 0.5, 0.6328, 0.5, 0.5391, 0.5, 0.5312, 0.5, 0.5938, 0.5, 0.5859, 0.5, 0.4922, 0.5, 0.4687, 0.5, 0.5312, 0.5, 0.5391, 0.5, 0.4453, 0.5, 0.4062, 0.5, 0.4687, 0.5, 0.4922, 0.5, 0.08594, 0.5, 0.09375, 0.5, 0.4062, 0.5, 0.4453, 0.5, 0.7266, 0.5, 0.7812, 0.5, 0.09375, 0.5, 0.08594, 0.5, 0.09375, 0.5, 0.7812, 0.5, 0.7266, 0.5, 0.08594, 0.5, 0.6328, 0.5, 0.6562, 0.5, 0.7187, 0.5, 0.6797, 0.5, 0.5625, 0.5, 0.6094, 0.5, 0.6406, 0.5, 0.5625, 0.5, 0.5625, 0.5, 0.6406, 0.5, 0.6719, 0.5, 0.5625, 0.5, 0.5625, 0.5, 0.6719, 0.5, 0.07813, 0.5, 0.0625, 0.5, 0.0625, 0.5, 0.07813, 0.5, 0.4844, 0.5, 0.5625, 0.5, 0.5625, 0.5, 0.4844, 0.5, 0.5156, 0.5, 0.5625, 0.5, 0.5625, 0.5, 0.5156, 0.5, 0.5469, 0.5, 0.5625, 0.5, 0.5625, 0.5, 0.5469, 0.5, 0.5781, 0.5, 0.5625, 0.5, 0.5625, 0.5, 0.5781, 0.5, 0.6094, 0.5, 0.5625, 0.5, 0.5625, 0.5, 0.4844, 0.5, 0.5156, 0.5, 0.5625, 0.5, 0.5625, 0.5, 0.5156, 0.5, 0.5469, 0.5, 0.5625, 0.5, 0.5625, 0.5, 0.5469, 0.5, 0.5781, 0.5, 0.5625, 0.5, 0.5625, 0.5, 0.5781, 0.5, 0.6094, 0.5, 0.5625, 0.5, 0.5625, 0.5, 0.6094, 0.5, 0.6406, 0.5, 0.5625, 0.5, 0.5625, 0.5, 0.6406, 0.5, 0.6719, 0.5, 0.5625, 0.5, 0.5625, 0.5, 0.6719, 0.5, 0.07812, 0.5, 0.0625, 0.5, 0.0625, 0.5, 0.07812, 0.5, 0.4844, 0.5, 0.5625, 0.5, 0.6797, 0.5, 0.4453, 0.5, 0.08594, 0.5, 0.7266, 0.5, 0.6094, 0.5, 0.6328, 0.5, 0.6797, 0.5, 0.6406, 0.5, 0.6406, 0.5, 0.6797, 0.5, 0.7266, 0.5, 0.6719, 0.5, 0.6719, 0.5, 0.7266, 0.5, 0.08594, 0.5, 0.07813, 0.5, 0.07813, 0.5, 0.08594, 0.5, 0.4453, 0.5, 0.4844, 0.5, 0.4844, 0.5, 0.4453, 0.5, 0.4922, 0.5, 0.5156, 0.5, 0.5156, 0.5, 0.4922, 0.5, 0.5391, 0.5, 0.5469, 0.5, 0.5469, 0.5, 0.5391, 0.5, 0.5859, 0.5, 0.5781, 0.5, 0.5781, 0.5, 0.5859, 0.5, 0.6328, 0.5, 0.6094, 0.5, 0.4922, 0.5, 0.5156, 0.5, 0.4844, 0.5, 0.4453, 0.5, 0.4453, 0.5, 0.4844, 0.5, 0.4531, 0.5, 0.3984, 0.5, 0.3984, 0.5, 0.4531, 0.5, 0.04688, 0.5, 0.03906, 0.5, 0.03906, 0.5, 0.04688, 0.5, 0.6406, 0.5, 0.6797, 0.5, 0.6797, 0.5, 0.6406, 0.5, 0.6094, 0.5, 0.6328, 0.5, 0.6328, 0.5, 0.6094, 0.5, 0.5781, 0.5, 0.5859, 0.5, 0.5859, 0.5, 0.5781, 0.5, 0.5469, 0.5, 0.5391, 0.5, 0.5391, 0.5, 0.5469, 0.5, 0.5156, 0.5, 0.4922, 0.5, 0.6797, 0.5, 0.6406, 0.5, 0.6094, 0.5, 0.6328, 0.5, 0.6328, 0.5, 0.6094, 0.5, 0.5781, 0.5, 0.5859, 0.5, 0.5859, 0.5, 0.5781, 0.5, 0.5469, 0.5, 0.5391, 0.5, 0.5391, 0.5, 0.5469, 0.5, 0.5156, 0.5, 0.4922, 0.5, 0.4922, 0.5, 0.5156, 0.5, 0.4844, 0.5, 0.4453, 0.5, 0.4453, 0.5, 0.4844, 0.5, 0.4531, 0.5, 0.3984, 0.5, 0.3984, 0.5, 0.4531, 0.5, 0.04687, 0.5, 0.03906, 0.5, 0.03906, 0.5, 0.04687, 0.5, 0.6406, 0.5, 0.6797, 0.5, 0.5156, 0.5, 0.4922, 0.5, 0.5391, 0.5, 0.5469, 0.5, 0.3437, 0.5, 0.3984, 0.5, 0.03906, 0.5, 0.03125, 0.5, 0.4062, 0.5, 0.4453, 0.5, 0.3984, 0.5, 0.3437, 0.5, 0.4688, 0.5, 0.4922, 0.5, 0.4453, 0.5, 0.4062, 0.5, 0.5312, 0.5, 0.5391, 0.5, 0.4922, 0.5, 0.4688, 0.5, 0.5938, 0.5, 0.5859, 0.5, 0.5391, 0.5, 0.5312, 0.5, 0.6562, 0.5, 0.6328, 0.5, 0.5859, 0.5, 0.5938, 0.5, 0.7187, 0.5, 0.6797, 0.5, 0.6328, 0.5, 0.6562, 0.5, 0.5312, 0.5, 0.5391, 0.5, 0.4922, 0.5, 0.4688, 0.5, 0.5938, 0.5, 0.5859, 0.5, 0.5391, 0.5, 0.5312, 0.5, 0.6562, 0.5, 0.6328, 0.5, 0.5859, 0.5, 0.5938, 0.5, 0.7187, 0.5, 0.6797, 0.5, 0.6328, 0.5, 0.6562, 0.5, 0.03125, 0.5, 0.03906, 0.5, 0.6797, 0.5, 0.7187, 0.5, 0.3438, 0.5, 0.3984, 0.5, 0.03906, 0.5, 0.03125, 0.5, 0.4844, 0.5, 0.4453, 0.5, 0.4922, 0.5, 0.5156, 0.5, 0.4688, 0.5, 0.4922, 0.5, 0.4453, 0.5, 0.4062, 0.5, 0.5469, 0.5, 0.5391, 0.5, 0.5859, 0.5, 0.5781, 0.5, 0.5781, 0.5, 0.5859, 0.5, 0.6328, 0.5, 0.6094, 0.5, 0.6094, 0.5, 0.6328, 0.5, 0.6797, 0.5, 0.6406, 0.5, 0.6406, 0.5, 0.6797, 0.5, 0.7266, 0.5, 0.6719, 0.5, 0.6719, 0.5, 0.7266, 0.5, 0.08594, 0.5, 0.07812, 0.5, 0.07812, 0.5, 0.08594, 0.5, 0.4453, 0.5, 0.4844, 0.5, 0.6797, 0.5, 0.7187, 0.5, 0.4062, 0.5, 0.4453, 0.5, 0.4062, 0.5, 0.4453, 0.5, 0.6797, 0.5, 0.7187, 0.5, 0.09375, 0.5, 0.4062, 0.5, 0.7187, 0.5, 0.7812, 0.5, 0.03906, 0.5, 0.6797, 0.5, 0.4453, 0.5, 0.3984, 0.5, 0.4062, 0.5, 0.7187, 0.5, 0.03125, 0.5, 0.3438, 0.5])
me_cylinder_002.update()

# ---- objects
ob_crossbars = bpy.data.objects.new('crossbars', me_cylinder_002)

# ---- transforms, parenting, visibility, modifiers, constraints
ob_crossbars.location = (0.0, 0.0, 13.3)
ob_crossbars.rotation_euler = (1.571, -1.178, 0.0)
ob_crossbars.scale = (3.0, 3.0, 70.0)

# ---- collection membership
col_collection.objects.link(ob_crossbars)

# ---- scene / render settings (as saved in the file)
scene.frame_start = 1; scene.frame_end = 250; scene.frame_set(6)
scene.render.engine = 'BLENDER_EEVEE_NEXT'
scene.cycles.sampling_pattern = 'TABULATED_SOBOL'
scene.unit_settings.scale_length = 0.001
bpy.context.view_layer.update()

# ---- added for rendering (the .blend has no active camera and no usable light): camera, sun
cam_auto = bpy.data.cameras.new('AutoCamera')
cam_auto.lens = 50.0
cam_auto.sensor_width = 36.0
cam_auto.clip_end = 1699.29
ob_auto_camera = bpy.data.objects.new('AutoCamera', cam_auto)
scene.collection.objects.link(ob_auto_camera)
ob_auto_camera.location = (97.2959, -116.183, 91.8992)
ob_auto_camera.rotation_euler = (1.09748, -7.21219e-08, 0.694738)
scene.camera = ob_auto_camera
light_auto_sun = bpy.data.lights.new('AutoSun', 'SUN')
light_auto_sun.energy = 3.0
light_auto_sun.angle = 0.0523599
ob_auto_sun = bpy.data.objects.new('AutoSun', light_auto_sun)
scene.collection.objects.link(ob_auto_sun)
ob_auto_sun.rotation_euler = (0.872665, 0.174533, 0.523599)
bpy.context.view_layer.update()
